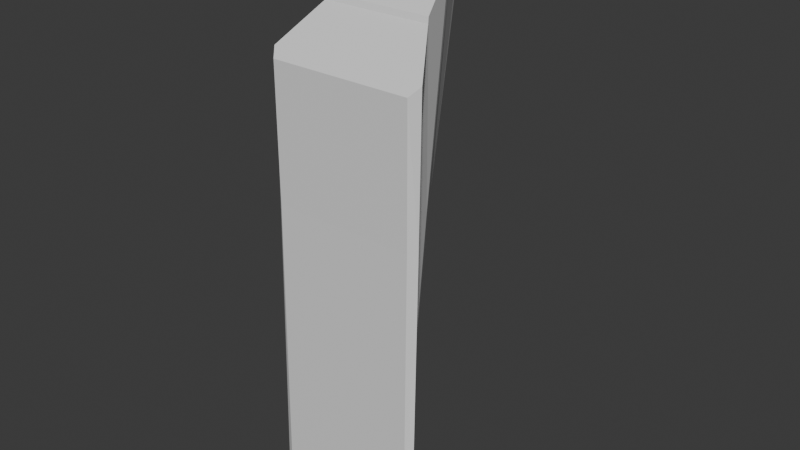 # Source: sharp-rocks.blend  (saved by Blender 4.3.34; exported with 4.5.12 LTS)
import bpy
from mathutils import Matrix  # noqa: F401  (used for matrix-valued properties, if any)

bpy.ops.wm.read_factory_settings(use_empty=True)
scene = bpy.context.scene
scene.name = 'Scene'

# ---- collections
col_collection = bpy.data.collections.new('Collection'); scene.collection.children.link(col_collection)

# ---- materials (node trees are filled in below, after node groups)
mat_material = bpy.data.materials.new('Material')
mat_material.alpha_threshold = 0.0
mat_material.roughness = 0.5
mat_material.line_color = (0.0, 0.0, 0.0, 1.0)

# ---- material node trees
mat_material.use_nodes = True; mat_material.node_tree.nodes.clear()
_N = mat_material.node_tree.nodes; _L = mat_material.node_tree.links
n0 = _N.new('ShaderNodeOutputMaterial'); n0.name = 'Material Output'; n0.location = (300, 300)
n1 = _N.new('ShaderNodeBsdfPrincipled'); n1.name = 'Principled BSDF'; n1.location = (10, 300)
n1.inputs[3].default_value = 1.45
_L.new(n1.outputs[0], n0.inputs[0])
n0.is_active_output = True

# ---- world
world_world = bpy.data.worlds.new('World'); scene.world = world_world
world_world.use_nodes = True; world_world.node_tree.nodes.clear()
_N = world_world.node_tree.nodes; _L = world_world.node_tree.links
n0 = _N.new('ShaderNodeOutputWorld'); n0.name = 'World Output'; n0.location = (300, 300)
n1 = _N.new('ShaderNodeBackground'); n1.name = 'Background'; n1.location = (10, 300)
n1.inputs[0].default_value = (0.05088, 0.05088, 0.05088, 1.0)
_L.new(n1.outputs[0], n0.inputs[0])
n0.is_active_output = True
world_world.color = (0.05088, 0.05088, 0.05088)
world_world.sun_shadow_jitter_overblur = 0.0

# ---- meshes
me_cube = bpy.data.meshes.new('Cube')
me_cube.from_pydata([(1.624, 1.765, 2.563), (1.641, 0.4462, -7.835), (3.391, -3.0, -1.47), (3.391, -3.0, -7.835), (-3.391, -3.0, -1.47), (-3.391, -3.0, -7.835), (0.2091, 4.594, 4.475), (-0.2091, 4.594, 4.475), (-0.2356, 2.498, -7.835), (0.2356, 2.498, -7.835), (-1.641, 0.4462, -7.835), (-1.624, 1.765, 2.563), (-2.756, -0.4996, 0.7303), (2.344, -1.196, -7.835), (2.335, -0.4996, 0.7303), (-2.765, -1.196, -7.835), (-1.498, 1.264, 2.158), (1.889, 0.0832, -7.835), (1.874, 1.264, 2.158), (-1.513, 0.0832, -7.835), (0.4394, 4.134, 4.475), (-0.4643, 2.164, -7.835), (0.4643, 2.164, -7.835), (-0.4394, 4.134, 4.475), (2.389, -0.5926, 0.4789), (-2.805, -1.254, -7.835), (-2.796, -0.5926, 0.4789), (2.398, -1.254, -7.835), (-3.391, -3.194, -22.75), (3.391, -3.194, -22.75), (1.889, -1.393, -22.75), (1.641, -1.181, -22.75), (-0.4643, -0.1776, -22.75), (-1.641, -1.181, -22.75), (0.2356, 0.01759, -22.75), (-0.2356, 0.01759, -22.75), (0.4643, -0.1776, -22.75), (-2.805, -2.174, -22.75), (2.398, -2.174, -22.75), (2.344, -2.14, -22.75), (-1.513, -1.393, -22.75), (-2.765, -2.14, -22.75), (3.695, -2.545, -1.101), (-3.774, -2.67, -7.835), (-3.772, -2.545, -1.101), (3.697, -2.67, -7.835), (-3.774, -3.001, -22.75), (3.697, -3.001, -22.75)], [], [(19, 10, 33, 40), (22, 20, 0, 1), (3, 2, 4, 5), (21, 23, 7, 8), (42, 44, 4, 2), (6, 9, 8, 7), (45, 42, 2, 3), (20, 23, 11, 0), (19, 16, 11, 10), (22, 1, 31, 36), (25, 26, 12, 15), (17, 18, 14, 13), (18, 16, 12, 14), (3, 5, 28, 29), (15, 19, 40, 41), (0, 11, 16, 18), (1, 0, 18, 17), (15, 12, 16, 19), (10, 21, 32, 33), (6, 7, 23, 20), (10, 11, 23, 21), (9, 6, 20, 22), (43, 44, 26, 25), (13, 14, 24, 27), (14, 12, 26, 24), (25, 15, 41, 37), (46, 47, 29, 28), (32, 36, 31, 33), (40, 30, 39, 41), (33, 31, 30, 40), (35, 34, 36, 32), (41, 39, 38, 37), (45, 3, 29, 47), (8, 9, 34, 35), (9, 22, 36, 34), (1, 17, 30, 31), (13, 27, 38, 39), (17, 13, 39, 30), (21, 8, 35, 32), (43, 25, 37, 46), (5, 43, 46, 28), (27, 45, 47, 38), (37, 38, 47, 46), (5, 4, 44, 43), (27, 24, 42, 45), (24, 26, 44, 42)])
_uv = me_cube.uv_layers.new(name='UVMap')
_uv.uv.foreach_set('vector', [0.625, 0.6319, 0.625, 0.6475, 0.625, 0.6475, 0.625, 0.6319, 0.375, 0.779, 0.625, 0.7775, 0.625, 0.8515, 0.375, 0.8525, 0.375, 0.5, 0.625, 0.5, 0.625, 0.75, 0.375, 0.75, 0.625, 0.721, 0.875, 0.7225, 0.875, 0.7369, 0.625, 0.7353, 0.3892, 0.2358, 0.625, 0.2358, 0.625, 0.25, 0.375, 0.25, 0.625, 0.7631, 0.375, 0.7647, 0.375, 0.75, 0.6173, 0.75, 0.375, 0.9859, 0.625, 0.9858, 0.625, 1.0, 0.375, 1.0, 0.5975, 0.02747, 0.625, 0.02747, 0.625, 0.1015, 0.5235, 0.1015, 0.625, 0.6319, 0.875, 0.6329, 0.875, 0.6485, 0.625, 0.6475, 0.375, 0.779, 0.375, 0.8525, 0.375, 0.8525, 0.375, 0.779, 0.625, 0.5747, 0.875, 0.5752, 0.875, 0.5777, 0.625, 0.5772, 0.375, 0.8681, 0.625, 0.8671, 0.625, 0.9223, 0.375, 0.9228, 0.5079, 0.1171, 0.625, 0.1171, 0.625, 0.1723, 0.4527, 0.1723, 0.375, 0.5, 0.375, 0.75, 0.375, 0.75, 0.375, 0.5, 0.625, 0.5772, 0.625, 0.6319, 0.625, 0.6319, 0.625, 0.5772, 0.5235, 0.1015, 0.625, 0.1015, 0.625, 0.1171, 0.5079, 0.1171, 0.375, 0.8525, 0.625, 0.8515, 0.625, 0.8671, 0.375, 0.8681, 0.625, 0.5772, 0.875, 0.5777, 0.875, 0.6329, 0.625, 0.6319, 0.625, 0.6475, 0.625, 0.721, 0.625, 0.721, 0.625, 0.6475, 0.6119, 0.01307, 0.625, 0.01307, 0.625, 0.02747, 0.5975, 0.02747, 0.625, 0.6475, 0.875, 0.6485, 0.875, 0.7225, 0.625, 0.721, 0.375, 0.7647, 0.625, 0.7631, 0.625, 0.7775, 0.375, 0.779, 0.625, 0.5141, 0.875, 0.5142, 0.875, 0.5752, 0.625, 0.5747, 0.375, 0.9228, 0.625, 0.9223, 0.625, 0.9248, 0.375, 0.9253, 0.4527, 0.1723, 0.625, 0.1723, 0.625, 0.1748, 0.4502, 0.1748, 0.625, 0.5747, 0.625, 0.5772, 0.625, 0.5772, 0.625, 0.5747, 0.3891, 0.4859, 0.625, 0.4859, 0.625, 0.5, 0.375, 0.5, 0.596, 0.279, 0.625, 0.279, 0.625, 0.3525, 0.5225, 0.3525, 0.5069, 0.3681, 0.625, 0.3681, 0.625, 0.4228, 0.4522, 0.4228, 0.5225, 0.3525, 0.625, 0.3525, 0.625, 0.3681, 0.5069, 0.3681, 0.6103, 0.2647, 0.625, 0.2647, 0.625, 0.279, 0.596, 0.279, 0.4522, 0.4228, 0.625, 0.4228, 0.625, 0.4253, 0.4497, 0.4253, 0.375, 0.9859, 0.375, 1.0, 0.375, 1.0, 0.375, 0.9859, 0.375, 0.75, 0.375, 0.7647, 0.375, 0.7647, 0.375, 0.75, 0.375, 0.7647, 0.375, 0.779, 0.375, 0.779, 0.375, 0.7647, 0.375, 0.8525, 0.375, 0.8681, 0.375, 0.8681, 0.375, 0.8525, 0.375, 0.9228, 0.375, 0.9253, 0.375, 0.9253, 0.375, 0.9228, 0.375, 0.8681, 0.375, 0.9228, 0.375, 0.9228, 0.375, 0.8681, 0.625, 0.721, 0.625, 0.7353, 0.625, 0.7353, 0.625, 0.721, 0.625, 0.5141, 0.625, 0.5747, 0.625, 0.5747, 0.625, 0.5141, 0.625, 0.5, 0.625, 0.5141, 0.625, 0.5141, 0.625, 0.5, 0.375, 0.9253, 0.375, 0.9859, 0.375, 0.9859, 0.375, 0.9253, 0.4497, 0.4253, 0.625, 0.4253, 0.625, 0.4859, 0.3891, 0.4859, 0.625, 0.5, 0.875, 0.5, 0.875, 0.5142, 0.625, 0.5141, 0.375, 0.9253, 0.625, 0.9248, 0.625, 0.9858, 0.375, 0.9859, 0.4502, 0.1748, 0.625, 0.1748, 0.625, 0.2358, 0.3892, 0.2358])
me_cube.materials.append(mat_material)
me_cube.use_mirror_vertex_groups = False
me_cube.update()

# ---- objects
ob_rocksharpsmall = bpy.data.objects.new('RockSharpSmall', me_cube)

# ---- transforms, parenting, visibility, modifiers, constraints
ob_rocksharpsmall.location = (0.0, 0.0, 0.0)
ob_rocksharpsmall.lock_rotations_4d = False
ob_rocksharpsmall.empty_display_type = 'ARROWS'
ob_rocksharpsmall.lineart.crease_threshold = 0.0

# ---- collection membership
col_collection.objects.link(ob_rocksharpsmall)

# ---- scene / render settings (as saved in the file)
scene.frame_start = 1; scene.frame_end = 250; scene.frame_set(0)
scene.render.engine = 'BLENDER_EEVEE_NEXT'
bpy.context.view_layer.update()

# ---- added for rendering (the .blend has no active camera and no usable light): camera, sun
cam_auto = bpy.data.cameras.new('AutoCamera')
cam_auto.lens = 50.0
cam_auto.sensor_width = 36.0
cam_auto.clip_end = 1000.0
ob_auto_camera = bpy.data.objects.new('AutoCamera', cam_auto)
scene.collection.objects.link(ob_auto_camera)
ob_auto_camera.location = (27.0549, -31.8118, 12.5392)
ob_auto_camera.rotation_euler = (1.09748, -7.21219e-08, 0.694738)
scene.camera = ob_auto_camera
light_auto_sun = bpy.data.lights.new('AutoSun', 'SUN')
light_auto_sun.energy = 3.0
light_auto_sun.angle = 0.0523599
ob_auto_sun = bpy.data.objects.new('AutoSun', light_auto_sun)
scene.collection.objects.link(ob_auto_sun)
ob_auto_sun.rotation_euler = (0.872665, 0.174533, 0.523599)
bpy.context.view_layer.update()
